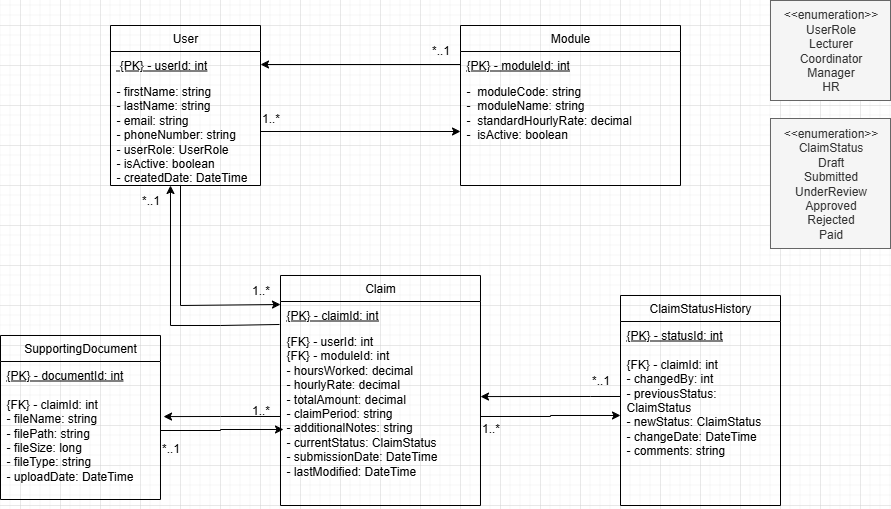

The diagram above was exported from draw.io. Its source (the exported page's mxGraphModel, read from the mxfile embedded in the PNG):
<mxGraphModel dx="2253" dy="777" grid="1" gridSize="10" guides="1" tooltips="1" connect="1" arrows="1" fold="1" page="1" pageScale="1" pageWidth="827" pageHeight="1169" math="0" shadow="0">
  <root>
    <mxCell id="WIyWlLk6GJQsqaUBKTNV-0" />
    <mxCell id="WIyWlLk6GJQsqaUBKTNV-1" parent="WIyWlLk6GJQsqaUBKTNV-0" />
    <mxCell id="5TPFpWVVb7ImWA8I7Rm3-0" value="User" style="swimlane;fontStyle=0;childLayout=stackLayout;horizontal=1;startSize=26;fillColor=none;horizontalStack=0;resizeParent=1;resizeParentMax=0;resizeLast=0;collapsible=1;marginBottom=0;whiteSpace=wrap;html=1;" vertex="1" parent="WIyWlLk6GJQsqaUBKTNV-1">
      <mxGeometry x="-70" y="80" width="150" height="160" as="geometry" />
    </mxCell>
    <mxCell id="5TPFpWVVb7ImWA8I7Rm3-1" value="&lt;u&gt;&amp;nbsp;{PK} - userId: int&lt;/u&gt;" style="text;align=left;verticalAlign=top;spacingLeft=4;spacingRight=4;overflow=hidden;rotatable=0;points=[[0,0.5],[1,0.5]];portConstraint=eastwest;whiteSpace=wrap;html=1;glass=0;" vertex="1" parent="5TPFpWVVb7ImWA8I7Rm3-0">
      <mxGeometry y="26" width="150" height="26" as="geometry" />
    </mxCell>
    <mxCell id="5TPFpWVVb7ImWA8I7Rm3-3" value="- firstName: string&lt;div&gt;- lastName: string&lt;/div&gt;&lt;div&gt;- email: string&lt;/div&gt;&lt;div&gt;- phoneNumber: string&lt;/div&gt;&lt;div&gt;- userRole: UserRole&lt;/div&gt;&lt;div&gt;- isActive: boolean&lt;/div&gt;&lt;div&gt;- createdDate: DateTime&lt;/div&gt;" style="text;strokeColor=none;fillColor=none;align=left;verticalAlign=top;spacingLeft=4;spacingRight=4;overflow=hidden;rotatable=0;points=[[0,0.5],[1,0.5]];portConstraint=eastwest;whiteSpace=wrap;html=1;" vertex="1" parent="5TPFpWVVb7ImWA8I7Rm3-0">
      <mxGeometry y="52" width="150" height="108" as="geometry" />
    </mxCell>
    <mxCell id="5TPFpWVVb7ImWA8I7Rm3-41" value="" style="endArrow=classic;html=1;rounded=0;entryX=0;entryY=0.115;entryDx=0;entryDy=0;entryPerimeter=0;" edge="1" parent="5TPFpWVVb7ImWA8I7Rm3-0" target="5TPFpWVVb7ImWA8I7Rm3-8">
      <mxGeometry width="50" height="50" relative="1" as="geometry">
        <mxPoint x="70" y="160" as="sourcePoint" />
        <mxPoint x="160" y="280" as="targetPoint" />
        <Array as="points">
          <mxPoint x="70" y="280" />
        </Array>
      </mxGeometry>
    </mxCell>
    <mxCell id="5TPFpWVVb7ImWA8I7Rm3-4" value="Module" style="swimlane;fontStyle=0;childLayout=stackLayout;horizontal=1;startSize=26;fillColor=none;horizontalStack=0;resizeParent=1;resizeParentMax=0;resizeLast=0;collapsible=1;marginBottom=0;whiteSpace=wrap;html=1;" vertex="1" parent="WIyWlLk6GJQsqaUBKTNV-1">
      <mxGeometry x="280" y="80" width="220" height="160" as="geometry" />
    </mxCell>
    <mxCell id="5TPFpWVVb7ImWA8I7Rm3-5" value="&lt;u&gt;{PK} - moduleId: int&lt;/u&gt;" style="text;align=left;verticalAlign=top;spacingLeft=4;spacingRight=4;overflow=hidden;rotatable=0;points=[[0,0.5],[1,0.5]];portConstraint=eastwest;whiteSpace=wrap;html=1;glass=0;" vertex="1" parent="5TPFpWVVb7ImWA8I7Rm3-4">
      <mxGeometry y="26" width="220" height="26" as="geometry" />
    </mxCell>
    <mxCell id="5TPFpWVVb7ImWA8I7Rm3-6" value="-&amp;nbsp; moduleCode: string&lt;div&gt;&lt;div&gt;-&amp;nbsp; moduleName: string&lt;/div&gt;&lt;div&gt;-&amp;nbsp; standardHourlyRate: decimal&lt;/div&gt;&lt;div&gt;-&amp;nbsp; isActive: boolean&lt;/div&gt;&lt;/div&gt;" style="text;strokeColor=none;fillColor=none;align=left;verticalAlign=top;spacingLeft=4;spacingRight=4;overflow=hidden;rotatable=0;points=[[0,0.5],[1,0.5]];portConstraint=eastwest;whiteSpace=wrap;html=1;" vertex="1" parent="5TPFpWVVb7ImWA8I7Rm3-4">
      <mxGeometry y="52" width="220" height="108" as="geometry" />
    </mxCell>
    <mxCell id="5TPFpWVVb7ImWA8I7Rm3-7" value="Claim" style="swimlane;fontStyle=0;childLayout=stackLayout;horizontal=1;startSize=26;fillColor=none;horizontalStack=0;resizeParent=1;resizeParentMax=0;resizeLast=0;collapsible=1;marginBottom=0;whiteSpace=wrap;html=1;" vertex="1" parent="WIyWlLk6GJQsqaUBKTNV-1">
      <mxGeometry x="100" y="330" width="200" height="230" as="geometry" />
    </mxCell>
    <mxCell id="5TPFpWVVb7ImWA8I7Rm3-8" value="{PK} - claimId: int" style="text;align=left;verticalAlign=top;spacingLeft=4;spacingRight=4;overflow=hidden;rotatable=0;points=[[0,0.5],[1,0.5]];portConstraint=eastwest;whiteSpace=wrap;html=1;glass=0;fontStyle=4" vertex="1" parent="5TPFpWVVb7ImWA8I7Rm3-7">
      <mxGeometry y="26" width="200" height="26" as="geometry" />
    </mxCell>
    <mxCell id="5TPFpWVVb7ImWA8I7Rm3-9" value="&lt;div&gt;&lt;span style=&quot;background-color: transparent; color: light-dark(rgb(0, 0, 0), rgb(255, 255, 255));&quot;&gt;{FK} - userId: int&lt;/span&gt;&lt;/div&gt;&lt;div&gt;{FK} - moduleId: int&lt;/div&gt;&lt;div&gt;- hoursWorked: decimal&lt;/div&gt;&lt;div&gt;- hourlyRate: decimal&lt;/div&gt;&lt;div&gt;- totalAmount: decimal&lt;/div&gt;&lt;div&gt;- claimPeriod: string&lt;/div&gt;&lt;div&gt;- additionalNotes: string&lt;/div&gt;&lt;div&gt;- currentStatus: ClaimStatus&lt;/div&gt;&lt;div&gt;- submissionDate: DateTime&lt;/div&gt;&lt;div&gt;- lastModified: DateTime&lt;/div&gt;" style="text;strokeColor=none;fillColor=none;align=left;verticalAlign=top;spacingLeft=4;spacingRight=4;overflow=hidden;rotatable=0;points=[[0,0.5],[1,0.5]];portConstraint=eastwest;whiteSpace=wrap;html=1;" vertex="1" parent="5TPFpWVVb7ImWA8I7Rm3-7">
      <mxGeometry y="52" width="200" height="178" as="geometry" />
    </mxCell>
    <mxCell id="5TPFpWVVb7ImWA8I7Rm3-10" value="SupportingDocument" style="swimlane;fontStyle=0;childLayout=stackLayout;horizontal=1;startSize=26;fillColor=none;horizontalStack=0;resizeParent=1;resizeParentMax=0;resizeLast=0;collapsible=1;marginBottom=0;whiteSpace=wrap;html=1;" vertex="1" parent="WIyWlLk6GJQsqaUBKTNV-1">
      <mxGeometry x="-180" y="390" width="160" height="164" as="geometry" />
    </mxCell>
    <mxCell id="5TPFpWVVb7ImWA8I7Rm3-12" value="&lt;div&gt;&lt;u&gt;{PK} - documentId: int&lt;/u&gt;&lt;/div&gt;&lt;div&gt;&lt;u&gt;&lt;br&gt;&lt;/u&gt;&lt;/div&gt;&lt;div&gt;{FK} - claimId: int&lt;/div&gt;&lt;div&gt;- fileName: string&lt;/div&gt;&lt;div&gt;- filePath: string&lt;/div&gt;&lt;div&gt;- fileSize: long&lt;/div&gt;&lt;div&gt;- fileType: string&lt;/div&gt;&lt;div&gt;- uploadDate: DateTime&lt;/div&gt;&lt;div&gt;&lt;br&gt;&lt;/div&gt;" style="text;strokeColor=none;fillColor=none;align=left;verticalAlign=top;spacingLeft=4;spacingRight=4;overflow=hidden;rotatable=0;points=[[0,0.5],[1,0.5]];portConstraint=eastwest;whiteSpace=wrap;html=1;" vertex="1" parent="5TPFpWVVb7ImWA8I7Rm3-10">
      <mxGeometry y="26" width="160" height="138" as="geometry" />
    </mxCell>
    <mxCell id="5TPFpWVVb7ImWA8I7Rm3-16" value="ClaimStatusHistory" style="swimlane;fontStyle=0;childLayout=stackLayout;horizontal=1;startSize=26;fillColor=none;horizontalStack=0;resizeParent=1;resizeParentMax=0;resizeLast=0;collapsible=1;marginBottom=0;whiteSpace=wrap;html=1;" vertex="1" parent="WIyWlLk6GJQsqaUBKTNV-1">
      <mxGeometry x="440" y="350" width="160" height="210" as="geometry" />
    </mxCell>
    <mxCell id="5TPFpWVVb7ImWA8I7Rm3-17" value="&lt;div&gt;&lt;div&gt;&lt;u&gt;{PK} - statusId: int&lt;/u&gt;&lt;/div&gt;&lt;div&gt;&lt;u&gt;&lt;br&gt;&lt;/u&gt;&lt;/div&gt;&lt;div&gt;{FK} - claimId: int&lt;/div&gt;&lt;div&gt;- changedBy: int&lt;/div&gt;&lt;div&gt;- previousStatus: ClaimStatus&lt;/div&gt;&lt;div&gt;- newStatus: ClaimStatus&lt;/div&gt;&lt;div&gt;- changeDate: DateTime&lt;/div&gt;&lt;div&gt;- comments: string&lt;/div&gt;&lt;/div&gt;" style="text;strokeColor=none;fillColor=none;align=left;verticalAlign=top;spacingLeft=4;spacingRight=4;overflow=hidden;rotatable=0;points=[[0,0.5],[1,0.5]];portConstraint=eastwest;whiteSpace=wrap;html=1;" vertex="1" parent="5TPFpWVVb7ImWA8I7Rm3-16">
      <mxGeometry y="26" width="160" height="184" as="geometry" />
    </mxCell>
    <mxCell id="5TPFpWVVb7ImWA8I7Rm3-18" style="edgeStyle=orthogonalEdgeStyle;rounded=0;orthogonalLoop=1;jettySize=auto;html=1;entryX=0;entryY=0.5;entryDx=0;entryDy=0;" edge="1" parent="WIyWlLk6GJQsqaUBKTNV-1" source="5TPFpWVVb7ImWA8I7Rm3-3" target="5TPFpWVVb7ImWA8I7Rm3-6">
      <mxGeometry relative="1" as="geometry" />
    </mxCell>
    <mxCell id="5TPFpWVVb7ImWA8I7Rm3-20" style="edgeStyle=orthogonalEdgeStyle;rounded=0;orthogonalLoop=1;jettySize=auto;html=1;entryX=1;entryY=0.5;entryDx=0;entryDy=0;" edge="1" parent="WIyWlLk6GJQsqaUBKTNV-1" source="5TPFpWVVb7ImWA8I7Rm3-5" target="5TPFpWVVb7ImWA8I7Rm3-1">
      <mxGeometry relative="1" as="geometry" />
    </mxCell>
    <mxCell id="5TPFpWVVb7ImWA8I7Rm3-21" value="1..*" style="text;html=1;align=center;verticalAlign=middle;resizable=0;points=[];autosize=1;strokeColor=none;fillColor=none;" vertex="1" parent="WIyWlLk6GJQsqaUBKTNV-1">
      <mxGeometry x="70" y="158" width="40" height="30" as="geometry" />
    </mxCell>
    <mxCell id="5TPFpWVVb7ImWA8I7Rm3-22" value="*..1" style="text;html=1;align=center;verticalAlign=middle;resizable=0;points=[];autosize=1;strokeColor=none;fillColor=none;" vertex="1" parent="WIyWlLk6GJQsqaUBKTNV-1">
      <mxGeometry x="240" y="90" width="40" height="30" as="geometry" />
    </mxCell>
    <mxCell id="5TPFpWVVb7ImWA8I7Rm3-24" value="1..*" style="text;html=1;align=center;verticalAlign=middle;resizable=0;points=[];autosize=1;strokeColor=none;fillColor=none;" vertex="1" parent="WIyWlLk6GJQsqaUBKTNV-1">
      <mxGeometry x="60" y="330" width="40" height="30" as="geometry" />
    </mxCell>
    <mxCell id="5TPFpWVVb7ImWA8I7Rm3-25" value="*..1" style="text;html=1;align=center;verticalAlign=middle;resizable=0;points=[];autosize=1;strokeColor=none;fillColor=none;" vertex="1" parent="WIyWlLk6GJQsqaUBKTNV-1">
      <mxGeometry x="-50" y="240" width="40" height="30" as="geometry" />
    </mxCell>
    <mxCell id="5TPFpWVVb7ImWA8I7Rm3-30" style="edgeStyle=orthogonalEdgeStyle;rounded=0;orthogonalLoop=1;jettySize=auto;html=1;entryX=1.019;entryY=0.399;entryDx=0;entryDy=0;entryPerimeter=0;" edge="1" parent="WIyWlLk6GJQsqaUBKTNV-1" source="5TPFpWVVb7ImWA8I7Rm3-9" target="5TPFpWVVb7ImWA8I7Rm3-12">
      <mxGeometry relative="1" as="geometry" />
    </mxCell>
    <mxCell id="5TPFpWVVb7ImWA8I7Rm3-31" style="edgeStyle=orthogonalEdgeStyle;rounded=0;orthogonalLoop=1;jettySize=auto;html=1;entryX=0.015;entryY=0.573;entryDx=0;entryDy=0;entryPerimeter=0;" edge="1" parent="WIyWlLk6GJQsqaUBKTNV-1" source="5TPFpWVVb7ImWA8I7Rm3-12" target="5TPFpWVVb7ImWA8I7Rm3-9">
      <mxGeometry relative="1" as="geometry">
        <mxPoint x="90" y="485" as="targetPoint" />
      </mxGeometry>
    </mxCell>
    <mxCell id="5TPFpWVVb7ImWA8I7Rm3-33" style="edgeStyle=orthogonalEdgeStyle;rounded=0;orthogonalLoop=1;jettySize=auto;html=1;entryX=1;entryY=0.388;entryDx=0;entryDy=0;entryPerimeter=0;" edge="1" parent="WIyWlLk6GJQsqaUBKTNV-1" source="5TPFpWVVb7ImWA8I7Rm3-17" target="5TPFpWVVb7ImWA8I7Rm3-9">
      <mxGeometry relative="1" as="geometry">
        <Array as="points">
          <mxPoint x="410" y="451" />
          <mxPoint x="410" y="451" />
        </Array>
      </mxGeometry>
    </mxCell>
    <mxCell id="5TPFpWVVb7ImWA8I7Rm3-32" style="edgeStyle=orthogonalEdgeStyle;rounded=0;orthogonalLoop=1;jettySize=auto;html=1;" edge="1" parent="WIyWlLk6GJQsqaUBKTNV-1" source="5TPFpWVVb7ImWA8I7Rm3-9" target="5TPFpWVVb7ImWA8I7Rm3-17">
      <mxGeometry relative="1" as="geometry">
        <mxPoint x="430" y="471" as="targetPoint" />
        <Array as="points">
          <mxPoint x="370" y="471" />
          <mxPoint x="370" y="470" />
        </Array>
      </mxGeometry>
    </mxCell>
    <mxCell id="5TPFpWVVb7ImWA8I7Rm3-34" value="*..1" style="text;html=1;align=center;verticalAlign=middle;resizable=0;points=[];autosize=1;strokeColor=none;fillColor=none;" vertex="1" parent="WIyWlLk6GJQsqaUBKTNV-1">
      <mxGeometry x="-30" y="488" width="40" height="30" as="geometry" />
    </mxCell>
    <mxCell id="5TPFpWVVb7ImWA8I7Rm3-35" value="1..*" style="text;html=1;align=center;verticalAlign=middle;resizable=0;points=[];autosize=1;strokeColor=none;fillColor=none;" vertex="1" parent="WIyWlLk6GJQsqaUBKTNV-1">
      <mxGeometry x="60" y="450" width="40" height="30" as="geometry" />
    </mxCell>
    <mxCell id="5TPFpWVVb7ImWA8I7Rm3-36" value="1..*" style="text;html=1;align=center;verticalAlign=middle;resizable=0;points=[];autosize=1;strokeColor=none;fillColor=none;" vertex="1" parent="WIyWlLk6GJQsqaUBKTNV-1">
      <mxGeometry x="290" y="468" width="40" height="30" as="geometry" />
    </mxCell>
    <mxCell id="5TPFpWVVb7ImWA8I7Rm3-37" value="*..1" style="text;html=1;align=center;verticalAlign=middle;resizable=0;points=[];autosize=1;strokeColor=none;fillColor=none;" vertex="1" parent="WIyWlLk6GJQsqaUBKTNV-1">
      <mxGeometry x="400" y="420" width="40" height="30" as="geometry" />
    </mxCell>
    <mxCell id="5TPFpWVVb7ImWA8I7Rm3-39" value="&lt;div&gt;&amp;lt;&amp;lt;enumeration&amp;gt;&amp;gt;&lt;/div&gt;&lt;div&gt;UserRole&lt;/div&gt;&lt;div&gt;Lecturer&lt;/div&gt;&lt;div&gt;Coordinator&lt;/div&gt;&lt;div&gt;Manager&lt;/div&gt;&lt;div&gt;HR&lt;/div&gt;" style="text;html=1;align=center;verticalAlign=middle;resizable=0;points=[];autosize=1;strokeColor=#666666;fillColor=#f5f5f5;fontColor=#333333;" vertex="1" parent="WIyWlLk6GJQsqaUBKTNV-1">
      <mxGeometry x="590" y="55" width="120" height="100" as="geometry" />
    </mxCell>
    <mxCell id="5TPFpWVVb7ImWA8I7Rm3-40" value="&lt;div&gt;&amp;lt;&amp;lt;enumeration&amp;gt;&amp;gt;&lt;/div&gt;&lt;div&gt;ClaimStatus&lt;/div&gt;&lt;div&gt;Draft&lt;/div&gt;&lt;div&gt;Submitted&lt;/div&gt;&lt;div&gt;UnderReview&lt;/div&gt;&lt;div&gt;Approved&lt;/div&gt;&lt;div&gt;Rejected&lt;/div&gt;&lt;div&gt;Paid&lt;/div&gt;" style="text;html=1;align=center;verticalAlign=middle;resizable=0;points=[];autosize=1;strokeColor=#666666;fillColor=#f5f5f5;fontColor=#333333;" vertex="1" parent="WIyWlLk6GJQsqaUBKTNV-1">
      <mxGeometry x="590" y="173" width="120" height="130" as="geometry" />
    </mxCell>
    <mxCell id="5TPFpWVVb7ImWA8I7Rm3-42" value="" style="endArrow=classic;html=1;rounded=0;exitX=-0.005;exitY=-0.017;exitDx=0;exitDy=0;exitPerimeter=0;" edge="1" parent="WIyWlLk6GJQsqaUBKTNV-1" source="5TPFpWVVb7ImWA8I7Rm3-9">
      <mxGeometry width="50" height="50" relative="1" as="geometry">
        <mxPoint x="-10" y="380" as="sourcePoint" />
        <mxPoint x="-10" y="240" as="targetPoint" />
        <Array as="points">
          <mxPoint x="40" y="380" />
          <mxPoint x="-10" y="380" />
        </Array>
      </mxGeometry>
    </mxCell>
  </root>
</mxGraphModel>